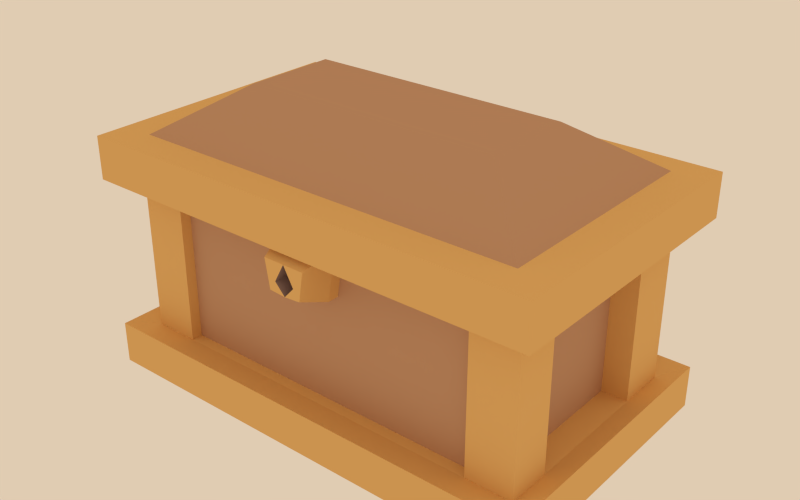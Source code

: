 # Source: chest.blend  (saved by Blender 2.68.0; exported with 4.5.12 LTS)
import bpy
from mathutils import Matrix  # noqa: F401  (used for matrix-valued properties, if any)

bpy.ops.wm.read_factory_settings(use_empty=True)
scene = bpy.context.scene
scene.name = 'Scene'

# ---- collections
col_collection_1 = bpy.data.collections.new('Collection 1'); scene.collection.children.link(col_collection_1)

# ---- materials (node trees are filled in below, after node groups)
mat_material_002 = bpy.data.materials.new('Material.002')
mat_material_002.alpha_threshold = 0.0
mat_material_002.use_transparent_shadow = False
mat_material_002.diffuse_color = (0.8, 0.4832, 0.1742, 1.0)
mat_material_002.roughness = 0.5
mat_material_002.specular_intensity = 0.2
mat_material_002.line_color = (0.0, 0.0, 0.0, 1.0)
mat_material_001 = bpy.data.materials.new('Material.001')
mat_material_001.alpha_threshold = 0.0
mat_material_001.use_transparent_shadow = False
mat_material_001.diffuse_color = (0.5623, 0.3258, 0.1945, 1.0)
mat_material_001.roughness = 0.5
mat_material_001.specular_intensity = 0.0
mat_material_001.line_color = (0.0, 0.0, 0.0, 1.0)
mat_material_003 = bpy.data.materials.new('Material.003')
mat_material_003.alpha_threshold = 0.0
mat_material_003.use_transparent_shadow = False
mat_material_003.diffuse_color = (0.3108, 0.2025, 0.1776, 1.0)
mat_material_003.roughness = 0.5
mat_material_003.specular_intensity = 0.0
mat_material_003.line_color = (0.0, 0.0, 0.0, 1.0)

# ---- material node trees

# ---- world
world_world = bpy.data.worlds.new('World'); scene.world = world_world
world_world.color = (0.7484, 0.6022, 0.4457)
world_world.use_sun_shadow = False
world_world.sun_shadow_jitter_overblur = 0.0
world_world.cycles.sampling_method = 'MANUAL'
world_world.cycles.sample_map_resolution = 256

# ---- meshes
me_cube_003 = bpy.data.meshes.new('Cube.003')
me_cube_003.from_pydata([(-0.9989, -1.003, -1.084), (-0.9989, 0.9965, -1.084), (-1.097, 1.243, -1.41), (-1.097, -1.249, -1.41), (-0.9989, -1.003, 0.3363), (-0.9989, 0.9965, 0.3363), (-1.097, 1.243, -1.037), (-1.097, -1.249, -1.037), (-1.116, -1.255, 0.6831), (-1.116, 1.248, 0.6831), (-1.116, -1.255, 0.3059), (-1.116, 1.248, 0.3059), (-0.9989, -0.6096, -1.084), (-0.9989, -0.6096, 0.3363), (-0.9551, -0.9734, 0.6831), (-0.9551, 1.016, 0.6831), (-0.6224, -0.3912, 1.089), (-0.6224, 0.4343, 1.089), (-0.775, -1.003, -1.084), (-0.775, -1.003, 0.3363), (-0.1362, -1.003, 0.3363), (-0.1005, -1.27, 0.2301), (-0.09477, -1.003, -0.1236), (-0.0778, -1.27, -0.02201), (-0.9989, 0.5499, 0.3363), (-0.9989, 0.5499, -1.084), (-0.8188, 0.9965, -1.084), (-0.8221, 0.9965, 0.3363), (-0.04005, -1.164, 0.07091), (-0.04768, -1.27, 0.06577), (-0.1362, -0.9058, 0.3363), (-0.775, -0.9058, 0.3363), (-0.3378, 1.312, 0.3071), (-0.5743, 1.312, 0.3071), (-0.3378, 0.9965, 0.3363), (-0.5743, 0.9965, 0.3363), (-0.3378, 0.9965, 0.1646), (-0.5743, 0.9965, 0.1646), (-0.3378, 1.312, 0.4787), (-0.5743, 1.312, 0.4787), (-0.775, -0.9058, -1.084), (-0.09477, -0.9058, -0.1236), (0.7772, -0.9058, -1.084), (1.001, -1.003, -1.084), (1.001, 0.9965, -1.084), (1.099, 1.243, -1.41), (1.099, -1.249, -1.41), (1.001, -1.003, 0.3363), (0.7772, -0.9058, 0.3363), (0.1384, -0.9058, 0.3363), (1.001, 0.9965, 0.3363), (0.001075, -0.9058, -0.1435), (0.09692, -0.9058, -0.1236), (1.099, 1.243, -1.037), (1.099, -1.249, -1.037), (0.001075, 1.248, 0.6831), (1.119, -1.255, 0.6831), (1.119, 1.248, 0.6831), (0.001075, -1.255, 0.6831), (1.119, -1.255, 0.3059), (1.119, 1.248, 0.3059), (1.001, -0.6096, -1.084), (1.001, -0.6096, 0.3363), (0.001075, -0.9734, 0.6831), (0.9573, -0.9734, 0.6831), (0.001075, 1.016, 0.6831), (0.9573, 1.016, 0.6831), (0.001075, -0.3912, 1.089), (0.6246, -0.3912, 1.089), (0.001075, 0.4343, 1.089), (0.6246, 0.4343, 1.089), (0.7772, -1.003, -1.084), (0.7772, -1.003, 0.3363), (0.1384, -1.003, 0.3363), (0.001075, -1.003, -0.1435), (0.1027, -1.27, 0.2301), (0.001075, -1.27, 0.2301), (0.09692, -1.003, -0.1236), (0.001075, -1.27, -0.03292), (0.07995, -1.27, -0.02201), (1.001, 0.5499, 0.3363), (1.001, 0.5499, -1.084), (0.821, 0.9965, -1.084), (0.8242, 0.9965, 0.3363), (0.0422, -1.164, 0.07091), (0.001075, -1.164, -0.004605), (0.001075, -1.164, 0.1967), (0.04983, -1.27, 0.06577), (0.3399, 0.9965, 0.3363), (0.3399, 1.312, 0.3071), (0.5764, 1.312, 0.3071), (0.3399, 0.9965, 0.1646), (0.5765, 0.9965, 0.3363), (0.5764, 0.9965, 0.1646), (0.3399, 1.312, 0.4787), (0.5765, 1.312, 0.4787), (0.8772, -0.6096, -1.084), (0.8772, -0.6096, 0.3363), (0.8772, 0.5499, 0.3363), (0.8772, 0.5499, -1.084), (-0.8188, 0.8214, -1.084), (-0.8221, 0.8214, 0.3363), (-0.3378, 0.8214, 0.3363), (-0.5743, 0.8214, 0.3363), (-0.3378, 0.8214, 0.1646), (-0.5743, 0.8214, 0.1646), (0.821, 0.8214, -1.084), (0.8242, 0.8214, 0.3363), (0.3399, 0.8214, 0.3363), (0.3399, 0.8214, 0.1646), (0.5765, 0.8214, 0.3363), (0.5764, 0.8214, 0.1646), (-0.9062, -0.6096, -1.084), (-0.9062, -0.6096, 0.3363), (-0.9062, 0.5499, 0.3363), (-0.9062, 0.5499, -1.084)], [], [(65, 15, 17, 69), (71, 72, 48, 42), (76, 75, 73, 20, 21), (74, 22, 41, 51), (57, 60, 11, 9, 55), (73, 77, 52, 49), (44, 53, 6, 1, 26, 82), (53, 45, 2, 6), (13, 12, 0, 4), (7, 6, 2, 3), (19, 4, 0, 18), (8, 9, 11, 10), (12, 25, 1, 6, 7, 0), (15, 14, 16, 17), (71, 18, 0, 7, 54, 43), (5, 24, 13, 4, 10, 11), (24, 5, 1, 25), (67, 69, 17, 16), (9, 8, 58, 63, 14, 15, 65, 55), (14, 63, 67, 16), (76, 21, 23, 78, 29), (77, 74, 51, 52), (72, 47, 59, 10, 4, 19, 20, 73), (22, 74, 78, 23), (20, 22, 23, 21), (24, 25, 115, 114), (5, 27, 26, 1), (49, 52, 51, 41, 30, 31, 40, 42, 48), (29, 78, 85, 28), (76, 29, 28, 86), (35, 34, 38, 39), (39, 38, 32, 33), (2, 45, 46, 3), (65, 69, 70, 66), (3, 46, 54, 7), (72, 73, 49, 48), (20, 19, 31, 30), (22, 20, 30, 41), (62, 47, 43, 61), (54, 46, 45, 53), (72, 71, 43, 47), (56, 59, 60, 57), (61, 43, 54, 53, 44, 81), (63, 67, 69, 65), (66, 70, 68, 64), (50, 60, 59, 47, 62, 80), (80, 81, 44, 50), (67, 68, 70, 69), (85, 84, 86, 28), (57, 55, 65, 66, 64, 63, 58, 56), (64, 68, 67, 63), (76, 87, 78, 79, 75), (77, 79, 78, 74), (73, 75, 79, 77), (81, 80, 98, 99), (50, 44, 82, 83), (87, 84, 85, 78), (76, 86, 84, 87), (95, 90, 89, 94), (34, 102, 104, 36, 32, 38), (58, 63, 65, 55), (10, 59, 56, 58, 8), (18, 71, 42, 40), (36, 37, 33, 32), (92, 110, 111, 93, 90, 95), (60, 50, 83, 92, 88, 34, 35, 27, 5, 11), (19, 18, 40, 31), (92, 95, 94, 88), (91, 89, 90, 93), (37, 105, 103, 35, 39, 33), (97, 96, 99, 98), (80, 62, 97, 98), (62, 61, 96, 97), (61, 81, 99, 96), (107, 106, 100, 101, 103, 105, 104, 102, 108, 109, 111, 110), (82, 26, 100, 106), (34, 88, 108, 102), (92, 83, 107, 110), (27, 35, 103, 101), (83, 82, 106, 107), (37, 36, 104, 105), (26, 27, 101, 100), (91, 93, 111, 109), (113, 114, 115, 112), (25, 12, 112, 115), (13, 24, 114, 113), (12, 13, 113, 112), (88, 94, 89, 91, 109, 108)])
me_cube_003.polygons.foreach_set('material_index', [1, 0, 0, 0, 0, 0, 0, 0, 0, 0, 0, 0, 0, 1, 0, 0, 0, 1, 0, 1, 0, 0, 0, 0, 0, 0, 0, 1, 2, 2, 2, 2, 0, 1, 0, 0, 0, 0, 0, 0, 0, 0, 0, 1, 1, 0, 0, 1, 2, 0, 1, 0, 0, 0, 0, 0, 2, 2, 2, 2, 0, 0, 0, 2, 2, 0, 0, 2, 2, 2, 1, 0, 0, 0, 1, 0, 0, 0, 0, 0, 2, 0, 2, 1, 0, 0, 0, 2])
me_cube_003.materials.append(mat_material_002)
me_cube_003.materials.append(mat_material_001)
me_cube_003.materials.append(mat_material_003)
me_cube_003.use_remesh_preserve_volume = False
me_cube_003.use_remesh_preserve_attributes = False
me_cube_003.use_mirror_vertex_groups = False
me_cube_003.update()

# ---- objects
ob_cube_002 = bpy.data.objects.new('Cube.002', me_cube_003)

# ---- transforms, parenting, visibility, modifiers, constraints
ob_cube_002.location = (3.266, 3.556, 0.8991)
ob_cube_002.scale = (1.573, 0.8493, 0.8493)
ob_cube_002.lineart.crease_threshold = 0.0

# ---- collection membership
col_collection_1.objects.link(ob_cube_002)

# ---- scene / render settings (as saved in the file)
scene.frame_start = 1; scene.frame_end = 250; scene.frame_set(1)
scene.render.engine = 'BLENDER_EEVEE_NEXT'
scene.render.image_settings.color_mode = 'RGB'
scene.render.image_settings.compression = 90
scene.render.resolution_x = 800
scene.render.resolution_y = 500
scene.render.dither_intensity = 0.0
scene.cycles.use_denoising = False
scene.cycles.samples = 10
scene.cycles.sampling_pattern = 'TABULATED_SOBOL'
scene.cycles.light_sampling_threshold = 0.0
scene.cycles.use_adaptive_sampling = False
scene.cycles.use_light_tree = False
scene.cycles.blur_glossy = 0.0
scene.cycles.volume_bounces = 1
scene.cycles.pixel_filter_type = 'GAUSSIAN'
scene.cycles.sample_clamp_indirect = 0.0
scene.view_settings.view_transform = 'Standard'
bpy.context.view_layer.update()

# ---- added for rendering (the .blend has no active camera): camera
cam_auto = bpy.data.cameras.new('AutoCamera')
cam_auto.lens = 50.0
cam_auto.sensor_width = 36.0
cam_auto.clip_end = 1000.0
ob_auto_camera = bpy.data.objects.new('AutoCamera', cam_auto)
scene.collection.objects.link(ob_auto_camera)
ob_auto_camera.location = (7.57521, -1.59605, 4.20937)
ob_auto_camera.rotation_euler = (1.09748, -7.21219e-08, 0.694738)
scene.camera = ob_auto_camera
bpy.context.view_layer.update()
